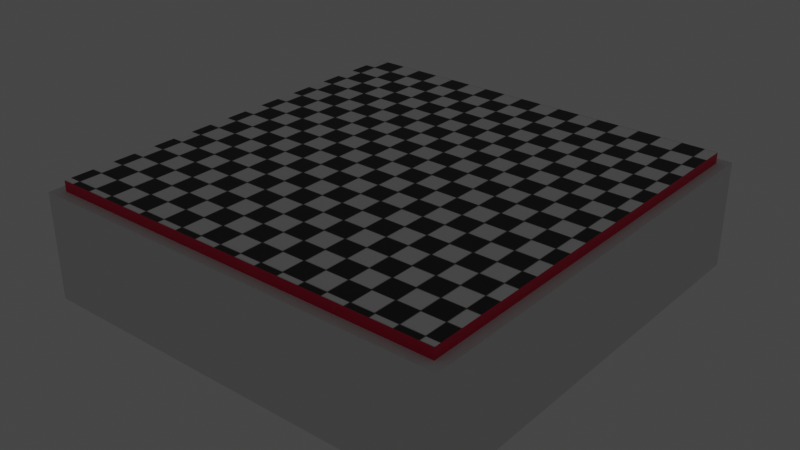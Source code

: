 # Source: SalaGrandeColored.blend  (saved by Blender 3.5.10; exported with 4.5.12 LTS)
import bpy
from mathutils import Matrix  # noqa: F401  (used for matrix-valued properties, if any)

bpy.ops.wm.read_factory_settings(use_empty=True)
scene = bpy.context.scene
scene.name = 'Scene'

# ---- collections
col_collection = bpy.data.collections.new('Collection'); scene.collection.children.link(col_collection)

# ---- images (referenced by path relative to the original .blend; pixels are not part of the script)
import os
ASSET_DIR = os.environ.get("B2B_ASSET_DIR", "")  # directory of the original .blend (textures are referenced by path, not embedded)
HERE = os.path.dirname(os.path.abspath(__file__))  # packed textures are extracted next to this script under _unpacked/

def load_image(name, relpath, width, height, colorspace="sRGB"):
    """Load a texture the original file referenced (path relative to the .blend, or extracted next to this script)."""
    p = next((c for c in (os.path.join(HERE, relpath), os.path.join(ASSET_DIR, relpath)) if relpath and os.path.exists(c)), "")
    if p:
        img = bpy.data.images.load(p, check_existing=True)
        img.name = name
    else:  # same state as the original file: an image datablock whose file is absent (Cycles renders it pink)
        img = bpy.data.images.new(name, width, height)
        img.source = "FILE"
        img.filepath = "//" + (relpath or name)
    img.colorspace_settings.name = colorspace
    return img
img_pisoquadradoblender_jpg = load_image('PISOQUADRADOBLENDER.jpg', '_unpacked/PISOQUADRADOBLENDER.738d0cb7.jpg', 500, 500, 'sRGB')

# ---- materials (node trees are filled in below, after node groups)
mat_material_002 = bpy.data.materials.new('Material.002')
mat_material_002.use_transparent_shadow = False
mat_materialquadriculado = bpy.data.materials.new('MaterialQuadriculado')
mat_materialquadriculado.alpha_threshold = 0.0
mat_materialquadriculado.use_transparent_shadow = False
mat_materialquadriculado.roughness = 0.5
mat_materialquadriculado.line_color = (0.0, 0.0, 0.0, 1.0)
mat_material_001 = bpy.data.materials.new('Material.001')
mat_material_001.alpha_threshold = 0.0
mat_material_001.use_transparent_shadow = False
mat_material_001.roughness = 0.5
mat_material_001.line_color = (0.0, 0.0, 0.0, 1.0)

# ---- node groups
ng_auto_smooth = bpy.data.node_groups.new('Auto Smooth', 'GeometryNodeTree')
_s = ng_auto_smooth.interface.new_socket(name='Geometry', in_out='OUTPUT', socket_type='NodeSocketGeometry')
_s = ng_auto_smooth.interface.new_socket(name='Geometry', in_out='INPUT', socket_type='NodeSocketGeometry')
_s = ng_auto_smooth.interface.new_socket(name='Angle', in_out='INPUT', socket_type='NodeSocketFloat')
_s.subtype = 'ANGLE'
_s.min_value = 0.0
_s.max_value = 3.142
ng_auto_smooth.is_modifier = True
_N = ng_auto_smooth.nodes; _L = ng_auto_smooth.links
n0 = _N.new('NodeGroupOutput'); n0.name = 'Group Output'; n0.location = (480, -100)
n1 = _N.new('NodeGroupInput'); n1.name = 'Group Input'; n1.location = (-420, -300)
n2 = _N.new('NodeGroupInput'); n2.name = 'Group Input.001'; n2.location = (-60, -100)
n3 = _N.new('GeometryNodeSetShadeSmooth'); n3.name = 'Set Shade Smooth'; n3.location = (120, -100)
n3.domain = 'EDGE'
n4 = _N.new('GeometryNodeSetShadeSmooth'); n4.name = 'Set Shade Smooth.001'; n4.location = (300, -100)
n5 = _N.new('GeometryNodeInputMeshEdgeAngle'); n5.name = 'Edge Angle'; n5.location = (-420, -220)
n6 = _N.new('GeometryNodeInputEdgeSmooth'); n6.name = 'Is Edge Smooth'; n6.location = (-60, -160)
n7 = _N.new('GeometryNodeInputShadeSmooth'); n7.name = 'Is Face Smooth'; n7.location = (-240, -340)
n8 = _N.new('FunctionNodeBooleanMath'); n8.name = 'Boolean Math'; n8.location = (-60, -220)
n9 = _N.new('FunctionNodeCompare'); n9.name = 'Compare'; n9.location = (-240, -180)
n9.operation = 'LESS_EQUAL'
_L.new(n5.outputs[0], n9.inputs[0])
_L.new(n4.outputs[0], n0.inputs[0])
_L.new(n1.outputs[1], n9.inputs[1])
_L.new(n9.outputs[0], n8.inputs[0])
_L.new(n7.outputs[0], n8.inputs[1])
_L.new(n2.outputs[0], n3.inputs[0])
_L.new(n6.outputs[0], n3.inputs[1])
_L.new(n3.outputs[0], n4.inputs[0])
_L.new(n8.outputs[0], n3.inputs[2])
n0.is_active_output = True

# ---- material node trees
mat_material_002.use_nodes = True; mat_material_002.node_tree.nodes.clear()
_N = mat_material_002.node_tree.nodes; _L = mat_material_002.node_tree.links
n0 = _N.new('ShaderNodeBsdfPrincipled'); n0.name = 'Principled BSDF'; n0.location = (10, 300)
n0.distribution = 'GGX'
n0.subsurface_method = 'RANDOM_WALK_SKIN'
n0.inputs[3].default_value = 1.45
n0.inputs[27].default_value = (0.0, 0.0, 0.0, 1.0)
n0.inputs[28].default_value = 1.0
n1 = _N.new('ShaderNodeOutputMaterial'); n1.name = 'Material Output'; n1.location = (300, 300)
_L.new(n0.outputs[0], n1.inputs[0])
n1.is_active_output = True
mat_materialquadriculado.use_nodes = True; mat_materialquadriculado.node_tree.nodes.clear()
_N = mat_materialquadriculado.node_tree.nodes; _L = mat_materialquadriculado.node_tree.links
n0 = _N.new('ShaderNodeOutputMaterial'); n0.name = 'Material Output'; n0.location = (300, 300)
n1 = _N.new('ShaderNodeBsdfPrincipled'); n1.name = 'Principled BSDF'; n1.location = (10, 300)
n1.distribution = 'GGX'
n1.subsurface_method = 'RANDOM_WALK_SKIN'
n1.inputs[3].default_value = 1.45
n1.inputs[27].default_value = (0.0, 0.0, 0.0, 1.0)
n1.inputs[28].default_value = 1.0
n2 = _N.new('ShaderNodeTexImage'); n2.name = 'Image Texture'; n2.location = (-280, 275)
n2.image = img_pisoquadradoblender_jpg
_L.new(n1.outputs[0], n0.inputs[0])
_L.new(n2.outputs[0], n1.inputs[0])
n0.is_active_output = True
mat_material_001.use_nodes = True; mat_material_001.node_tree.nodes.clear()
_N = mat_material_001.node_tree.nodes; _L = mat_material_001.node_tree.links
n0 = _N.new('ShaderNodeOutputMaterial'); n0.name = 'Material Output'; n0.location = (300, 300)
n1 = _N.new('ShaderNodeBsdfPrincipled'); n1.name = 'Principled BSDF'; n1.location = (10, 300)
n1.distribution = 'GGX'
n1.subsurface_method = 'RANDOM_WALK_SKIN'
n1.inputs[0].default_value = (0.7726, 0.0, 0.05819, 1.0)
n1.inputs[3].default_value = 1.45
n1.inputs[27].default_value = (0.0, 0.0, 0.0, 1.0)
n1.inputs[28].default_value = 1.0
_L.new(n1.outputs[0], n0.inputs[0])
n0.is_active_output = True

# ---- world
world_world = bpy.data.worlds.new('World'); scene.world = world_world
world_world.use_nodes = True; world_world.node_tree.nodes.clear()
_N = world_world.node_tree.nodes; _L = world_world.node_tree.links
n0 = _N.new('ShaderNodeOutputWorld'); n0.name = 'World Output'; n0.location = (300, 300)
n1 = _N.new('ShaderNodeBackground'); n1.name = 'Background'; n1.location = (10, 300)
n1.inputs[0].default_value = (0.05088, 0.05088, 0.05088, 1.0)
_L.new(n1.outputs[0], n0.inputs[0])
n0.is_active_output = True
world_world.color = (0.05088, 0.05088, 0.05088)
world_world.use_sun_shadow = False
world_world.sun_shadow_jitter_overblur = 0.0

# ---- lights
light_light = bpy.data.lights.new('Light', 'POINT')
light_light.transmission_factor = 0.0
light_light.energy = 1000.0
light_light.shadow_soft_size = 0.9863
light_light.shadow_maximum_resolution = 0.006
light_light.use_absolute_resolution = True
light_light_001 = bpy.data.lights.new('Light.001', 'POINT')
light_light_001.transmission_factor = 0.0
light_light_001.energy = 1000.0
light_light_001.shadow_soft_size = 0.9863
light_light_001.shadow_maximum_resolution = 0.006
light_light_001.use_absolute_resolution = True
light_light_002 = bpy.data.lights.new('Light.002', 'POINT')
light_light_002.transmission_factor = 0.0
light_light_002.energy = 1000.0
light_light_002.shadow_soft_size = 0.9863
light_light_002.shadow_maximum_resolution = 0.006
light_light_002.use_absolute_resolution = True
light_light_003 = bpy.data.lights.new('Light.003', 'POINT')
light_light_003.transmission_factor = 0.0
light_light_003.energy = 1000.0
light_light_003.shadow_soft_size = 0.9863
light_light_003.shadow_maximum_resolution = 0.006
light_light_003.use_absolute_resolution = True

# ---- meshes
me_cube = bpy.data.meshes.new('Cube')
me_cube.from_pydata([(1.0, 1.0, 1.0), (1.0, 1.0, -1.0), (1.0, -1.0, 1.0), (1.0, -1.0, -1.0), (-1.0, 1.0, 1.0), (-1.0, 1.0, -1.0), (-1.0, -1.0, 1.0), (-1.0, -1.0, -1.0)], [], [(0, 4, 6, 2), (3, 2, 6, 7), (7, 6, 4, 5), (5, 1, 3, 7), (1, 0, 2, 3), (5, 4, 0, 1)])
me_cube.polygons.foreach_set('use_smooth', [True] * 6)
_uv = me_cube.uv_layers.new(name='UVMap')
_uv.uv.foreach_set('vector', [0.625, 0.5, 0.875, 0.5, 0.875, 0.75, 0.625, 0.75, 0.375, 0.75, 0.625, 0.75, 0.625, 1.0, 0.375, 1.0, 0.375, 0.0, 0.625, 0.0, 0.625, 0.25, 0.375, 0.25, 0.125, 0.5, 0.375, 0.5, 0.375, 0.75, 0.125, 0.75, 0.375, 0.5, 0.625, 0.5, 0.625, 0.75, 0.375, 0.75, 0.375, 0.25, 0.625, 0.25, 0.625, 0.5, 0.375, 0.5])
me_cube.use_mirror_vertex_groups = False
me_cube.update()
me_cube_001 = bpy.data.meshes.new('Cube.001')
me_cube_001.from_pydata([(1.0, 1.0, 1.0), (1.0, 1.0, -1.0), (1.0, -1.0, 1.0), (1.0, -1.0, -1.0), (-1.0, 1.0, 1.0), (-1.0, 1.0, -1.0), (-1.0, -1.0, 1.0), (-1.0, -1.0, -1.0)], [], [(0, 4, 6, 2), (3, 2, 6, 7), (7, 6, 4, 5), (5, 1, 3, 7), (1, 0, 2, 3), (5, 4, 0, 1)])
me_cube_001.polygons.foreach_set('use_smooth', [True] * 6)
_uv = me_cube_001.uv_layers.new(name='UVMap')
_uv.uv.foreach_set('vector', [0.625, 0.5, 0.875, 0.5, 0.875, 0.75, 0.625, 0.75, 0.375, 0.75, 0.625, 0.75, 0.625, 1.0, 0.375, 1.0, 0.375, 0.0, 0.625, 0.0, 0.625, 0.25, 0.375, 0.25, 0.125, 0.5, 0.375, 0.5, 0.375, 0.75, 0.125, 0.75, 0.375, 0.5, 0.625, 0.5, 0.625, 0.75, 0.375, 0.75, 0.375, 0.25, 0.625, 0.25, 0.625, 0.5, 0.375, 0.5])
me_cube_001.use_mirror_vertex_groups = False
me_cube_001.update()
me_cube_002 = bpy.data.meshes.new('Cube.002')
me_cube_002.from_pydata([(-1.0, -1.0, -1.0), (-1.0, -1.0, 1.0), (-1.0, 1.0, -1.0), (-1.0, 1.0, 1.0), (1.0, -1.0, -1.0), (1.0, -1.0, 1.0), (1.0, 1.0, -1.0), (1.0, 1.0, 1.0)], [], [(0, 1, 3, 2), (2, 3, 7, 6), (6, 7, 5, 4), (4, 5, 1, 0), (2, 6, 4, 0), (7, 3, 1, 5)])
_uv = me_cube_002.uv_layers.new(name='UVMap')
_uv.uv.foreach_set('vector', [0.375, 0.0, 0.625, 0.0, 0.625, 0.25, 0.375, 0.25, 0.375, 0.25, 0.625, 0.25, 0.625, 0.5, 0.375, 0.5, 0.375, 0.5, 0.625, 0.5, 0.625, 0.75, 0.375, 0.75, 0.375, 0.75, 0.625, 0.75, 0.625, 1.0, 0.375, 1.0, 0.125, 0.5, 0.375, 0.5, 0.375, 0.75, 0.125, 0.75, 0.625, 0.5, 0.875, 0.5, 0.875, 0.75, 0.625, 0.75])
me_cube_002.update()
me_cube_004 = bpy.data.meshes.new('Cube.004')
me_cube_004.from_pydata([(-1.0, -1.0, -1.0), (-1.0, -1.0, 1.0), (-1.0, 1.0, -1.0), (-1.0, 1.0, 1.0), (1.0, -1.0, -1.0), (1.0, -1.0, 1.0), (1.0, 1.0, -1.0), (1.0, 1.0, 1.0)], [], [(0, 1, 3, 2), (2, 3, 7, 6), (6, 7, 5, 4), (4, 5, 1, 0), (2, 6, 4, 0), (7, 3, 1, 5)])
_uv = me_cube_004.uv_layers.new(name='UVMap')
_uv.uv.foreach_set('vector', [0.375, 0.0, 0.625, 0.0, 0.625, 0.25, 0.375, 0.25, 0.375, 0.25, 0.625, 0.25, 0.625, 0.5, 0.375, 0.5, 0.375, 0.5, 0.625, 0.5, 0.625, 0.75, 0.375, 0.75, 0.375, 0.75, 0.625, 0.75, 0.625, 1.0, 0.375, 1.0, 0.125, 0.5, 0.375, 0.5, 0.375, 0.75, 0.125, 0.75, 0.625, 0.5, 0.875, 0.5, 0.875, 0.75, 0.625, 0.75])
me_cube_004.update()
me_cube_005 = bpy.data.meshes.new('Cube.005')
me_cube_005.from_pydata([(-1.0, -1.0, -1.0), (-1.0, -1.0, 1.0), (-1.0, 1.0, -1.0), (-1.0, 1.0, 1.0), (1.0, -1.0, -1.0), (1.0, -1.0, 1.0), (1.0, 1.0, -1.0), (1.0, 1.0, 1.0)], [], [(0, 1, 3, 2), (2, 3, 7, 6), (6, 7, 5, 4), (4, 5, 1, 0), (2, 6, 4, 0), (7, 3, 1, 5)])
me_cube_005.polygons.foreach_set('material_index', [0, 0, 0, 0, 0, 1])
_uv = me_cube_005.uv_layers.new(name='UVMap')
_uv.uv.foreach_set('vector', [0.375, 0.0, 0.625, 0.0, 0.625, 0.25, 0.375, 0.25, 0.375, 0.25, 0.625, 0.25, 0.625, 0.5, 0.375, 0.5, 0.375, 0.5, 0.625, 0.5, 0.625, 0.75, 0.375, 0.75, 0.375, 0.75, 0.625, 0.75, 0.625, 1.0, 0.375, 1.0, 0.125, 0.5, 0.375, 0.5, 0.375, 0.75, 0.125, 0.75, 9.995e-05, 0.9999, 0.0001, 9.995e-05, 0.9999, 9.995e-05, 0.9999, 0.9999])
me_cube_005.materials.append(mat_material_002)
me_cube_005.materials.append(mat_materialquadriculado)
me_cube_005.update()
me_cube_006 = bpy.data.meshes.new('Cube.006')
me_cube_006.from_pydata([(-1.0, -1.0, -1.0), (-1.0, -1.0, 1.0), (-1.0, 1.0, -1.0), (-1.0, 1.0, 1.0), (1.0, -1.0, -1.0), (1.0, -1.0, 1.0), (1.0, 1.0, -1.0), (1.0, 1.0, 1.0)], [], [(0, 1, 3, 2), (2, 3, 7, 6), (6, 7, 5, 4), (4, 5, 1, 0), (2, 6, 4, 0), (7, 3, 1, 5)])
me_cube_006.polygons.foreach_set('material_index', [0, 0, 0, 0, 0, 1])
_uv = me_cube_006.uv_layers.new(name='UVMap')
_uv.uv.foreach_set('vector', [0.375, 0.0, 0.625, 0.0, 0.625, 0.25, 0.375, 0.25, 0.375, 0.25, 0.625, 0.25, 0.625, 0.5, 0.375, 0.5, 0.375, 0.5, 0.625, 0.5, 0.625, 0.75, 0.375, 0.75, 0.375, 0.75, 0.625, 0.75, 0.625, 1.0, 0.375, 1.0, 0.125, 0.5, 0.375, 0.5, 0.375, 0.75, 0.125, 0.75, 9.995e-05, 0.9999, 0.0001, 9.995e-05, 0.9999, 9.995e-05, 0.9999, 0.9999])
me_cube_006.materials.append(mat_material_001)
me_cube_006.materials.append(mat_materialquadriculado)
me_cube_006.update()

# ---- objects
ob_westwall = bpy.data.objects.new('WestWall', me_cube)
ob_l1 = bpy.data.objects.new('L1', light_light)
ob_eastwall = bpy.data.objects.new('EastWall', me_cube_001)
ob_southwall = bpy.data.objects.new('SouthWall', me_cube_002)
ob_northwall = bpy.data.objects.new('NorthWall', me_cube_004)
ob_ground = bpy.data.objects.new('Ground', me_cube_005)
ob_teto = bpy.data.objects.new('Teto', me_cube_006)
ob_l2 = bpy.data.objects.new('L2', light_light_001)
ob_l3 = bpy.data.objects.new('L3', light_light_002)
ob_l4 = bpy.data.objects.new('L4', light_light_003)

# ---- transforms, parenting, visibility, modifiers, constraints
ob_westwall.location = (0.0, -40.0, 10.0)
ob_westwall.scale = (40.0, 1.0, 10.0)
ob_westwall.lock_rotations_4d = False
ob_westwall.empty_display_type = 'ARROWS'
ob_westwall.lineart.crease_threshold = 0.0
_m = ob_westwall.modifiers.new('Auto Smooth', 'NODES')
_m.node_group = ng_auto_smooth
_gi = [s.identifier for s in ng_auto_smooth.interface.items_tree if s.item_type == 'SOCKET' and s.in_out == 'INPUT']
_m[_gi[1]] = 0.5236  # Angle
ob_l1.location = (35.0, 35.0, 17.48)
ob_l1.rotation_euler = (0.6503, 0.05522, 1.866)
ob_l1.lock_rotations_4d = False
ob_l1.empty_display_type = 'ARROWS'
ob_l1.color = (0.0, 0.0, 0.0, 0.0)
ob_l1.lineart.crease_threshold = 0.0
ob_eastwall.location = (0.0, 40.0, 10.0)
ob_eastwall.scale = (40.0, 1.0, 10.0)
ob_eastwall.lock_rotations_4d = False
ob_eastwall.empty_display_type = 'ARROWS'
ob_eastwall.lineart.crease_threshold = 0.0
_m = ob_eastwall.modifiers.new('Auto Smooth', 'NODES')
_m.node_group = ng_auto_smooth
_gi = [s.identifier for s in ng_auto_smooth.interface.items_tree if s.item_type == 'SOCKET' and s.in_out == 'INPUT']
_m[_gi[1]] = 0.5236  # Angle
ob_southwall.location = (39.0, 0.0, 10.0)
ob_southwall.scale = (1.0, 39.0, 10.0)
ob_northwall.location = (-39.0, 0.0, 10.0)
ob_northwall.scale = (1.0, 39.0, 10.0)
ob_ground.location = (0.0, 0.0, 1.0)
ob_ground.scale = (38.0, 39.0, 1.0)
ob_teto.location = (0.0, 0.0, 21.0)
ob_teto.scale = (38.0, 39.0, 1.0)
ob_l2.location = (-35.0, -35.0, 17.48)
ob_l2.rotation_euler = (0.6503, 0.05522, 1.866)
ob_l2.lock_rotations_4d = False
ob_l2.empty_display_type = 'ARROWS'
ob_l2.color = (0.0, 0.0, 0.0, 0.0)
ob_l2.lineart.crease_threshold = 0.0
ob_l3.location = (-35.0, 35.0, 17.48)
ob_l3.rotation_euler = (0.6503, 0.05522, 1.866)
ob_l3.lock_rotations_4d = False
ob_l3.empty_display_type = 'ARROWS'
ob_l3.color = (0.0, 0.0, 0.0, 0.0)
ob_l3.lineart.crease_threshold = 0.0
ob_l4.location = (35.0, -35.0, 17.48)
ob_l4.rotation_euler = (0.6503, 0.05522, 1.866)
ob_l4.lock_rotations_4d = False
ob_l4.empty_display_type = 'ARROWS'
ob_l4.color = (0.0, 0.0, 0.0, 0.0)
ob_l4.lineart.crease_threshold = 0.0

# ---- collection membership
col_collection.objects.link(ob_westwall)
col_collection.objects.link(ob_l1)
col_collection.objects.link(ob_eastwall)
col_collection.objects.link(ob_southwall)
col_collection.objects.link(ob_northwall)
col_collection.objects.link(ob_ground)
col_collection.objects.link(ob_teto)
col_collection.objects.link(ob_l2)
col_collection.objects.link(ob_l3)
col_collection.objects.link(ob_l4)

# ---- scene / render settings (as saved in the file)
scene.frame_start = 1; scene.frame_end = 250; scene.frame_set(1)
scene.render.engine = 'BLENDER_EEVEE_NEXT'
scene.cycles.sampling_pattern = 'TABULATED_SOBOL'
scene.view_settings.view_transform = 'Filmic'
bpy.context.view_layer.update()

# ---- added for rendering (the .blend has no active camera): camera
cam_auto = bpy.data.cameras.new('AutoCamera')
cam_auto.lens = 50.0
cam_auto.sensor_width = 36.0
cam_auto.clip_end = 1894.17
ob_auto_camera = bpy.data.objects.new('AutoCamera', cam_auto)
scene.collection.objects.link(ob_auto_camera)
ob_auto_camera.location = (107.931, -129.517, 97.3444)
ob_auto_camera.rotation_euler = (1.09748, -7.21219e-08, 0.694738)
scene.camera = ob_auto_camera
bpy.context.view_layer.update()
